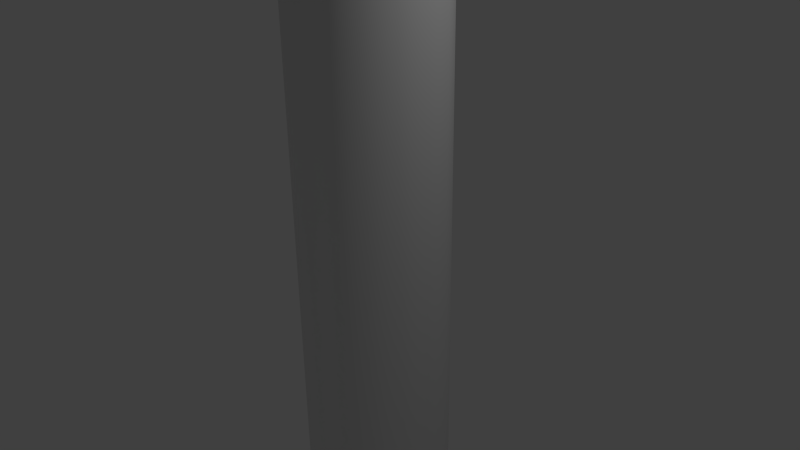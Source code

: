 # Source: Pickaxe.blend  (saved by Blender 2.75.0; exported with 4.5.12 LTS)
import bpy
from mathutils import Matrix  # noqa: F401  (used for matrix-valued properties, if any)

bpy.ops.wm.read_factory_settings(use_empty=True)
scene = bpy.context.scene
scene.name = 'Scene'

# ---- collections
col_collection_1 = bpy.data.collections.new('Collection 1'); scene.collection.children.link(col_collection_1)

# ---- world
world_world = bpy.data.worlds.new('World'); scene.world = world_world
world_world.color = (0.05088, 0.05088, 0.05088)
world_world.use_sun_shadow = False
world_world.sun_shadow_jitter_overblur = 0.0
world_world.cycles.sampling_method = 'MANUAL'
world_world.cycles.sample_map_resolution = 256

# ---- cameras
cam_camera = bpy.data.cameras.new('Camera')
cam_camera.clip_end = 100.0
cam_camera.lens = 35.0
cam_camera.sensor_width = 32.0
cam_camera.sensor_height = 18.0
cam_camera.ortho_scale = 7.314
cam_camera.dof.focus_distance = 0.0
cam_camera.dof.aperture_fstop = 128.0

# ---- lights
light_lamp = bpy.data.lights.new('Lamp', 'POINT')
light_lamp.transmission_factor = 0.0
light_lamp.cutoff_distance = 30.0
light_lamp.energy = 100.0
light_lamp.shadow_buffer_clip_start = 1.001
light_lamp.shadow_soft_size = 0.1
light_lamp.shadow_maximum_resolution = 0.006
light_lamp.use_absolute_resolution = True
light_lamp.cycles.use_multiple_importance_sampling = False

# ---- meshes
me_cube_001 = bpy.data.meshes.new('Cube.001')
me_cube_001.from_pydata([(-1.0, 1.0, -1.0), (-1.0, 1.0, 1.0), (1.0, 1.0, -1.0), (1.0, 1.0, 1.0), (-1.0, 0.0, 1.0), (-1.0, 0.0, -1.0), (1.0, 0.0, 1.0), (1.0, 0.0, -1.0), (-0.8204, 4.557, 0.1801), (-0.8204, 4.557, -1.592), (0.8204, 4.557, 0.1801), (0.8204, 4.557, -1.592), (-0.2443, 7.005, -1.683), (-0.2443, 7.005, -2.172), (0.2443, 7.005, -1.683), (0.2443, 7.005, -2.172), (-0.6125, 5.781, -1.854), (0.6125, 5.781, -1.854), (0.6125, 5.781, -0.5152), (-0.6125, 5.781, -0.5152), (-0.9396, 2.778, -1.1), (0.9396, 2.778, -1.1), (0.9396, 2.778, 0.6971), (-0.9396, 2.778, 0.6971)], [], [(4, 1, 0, 5), (21, 20, 9, 11), (5, 0, 2, 7), (6, 3, 1, 4), (3, 6, 7, 2), (17, 16, 13, 15), (23, 22, 10, 8), (22, 21, 11, 10), (20, 23, 8, 9), (12, 14, 15, 13), (19, 18, 14, 12), (18, 17, 15, 14), (16, 19, 12, 13), (9, 8, 19, 16), (10, 11, 17, 18), (8, 10, 18, 19), (11, 9, 16, 17), (0, 1, 23, 20), (3, 2, 21, 22), (1, 3, 22, 23), (2, 0, 20, 21)])
me_cube_001.polygons.foreach_set('use_smooth', [True] * 21)
me_cube_001.use_remesh_preserve_volume = False
me_cube_001.use_remesh_preserve_attributes = False
me_cube_001.use_mirror_vertex_groups = False
me_cube_001.update()
me_cylinder = bpy.data.meshes.new('Cylinder')
me_cylinder.from_pydata([(0.0, 1.0, -1.0), (0.0, 1.0, 1.0), (0.3827, 0.9239, -1.0), (0.3827, 0.9239, 1.0), (0.7071, 0.7071, -1.0), (0.7071, 0.7071, 1.0), (0.9239, 0.3827, -1.0), (0.9239, 0.3827, 1.0), (1.0, -4.371e-08, -1.0), (1.0, -4.371e-08, 1.0), (0.9239, -0.3827, -1.0), (0.9239, -0.3827, 1.0), (0.7071, -0.7071, -1.0), (0.7071, -0.7071, 1.0), (0.3827, -0.9239, -1.0), (0.3827, -0.9239, 1.0), (1.51e-07, -1.0, -1.0), (1.51e-07, -1.0, 1.0), (-0.3827, -0.9239, -1.0), (-0.3827, -0.9239, 1.0), (-0.7071, -0.7071, -1.0), (-0.7071, -0.7071, 1.0), (-0.9239, -0.3827, -1.0), (-0.9239, -0.3827, 1.0), (-1.0, 1.192e-08, -1.0), (-1.0, 1.192e-08, 1.0), (-0.9239, 0.3827, -1.0), (-0.9239, 0.3827, 1.0), (-0.7071, 0.7071, -1.0), (-0.7071, 0.7071, 1.0), (-0.3827, 0.9239, -1.0), (-0.3827, 0.9239, 1.0)], [], [(0, 1, 3, 2), (2, 3, 5, 4), (4, 5, 7, 6), (6, 7, 9, 8), (8, 9, 11, 10), (10, 11, 13, 12), (12, 13, 15, 14), (14, 15, 17, 16), (16, 17, 19, 18), (18, 19, 21, 20), (20, 21, 23, 22), (22, 23, 25, 24), (24, 25, 27, 26), (26, 27, 29, 28), (3, 1, 31, 29, 27, 25, 23, 21, 19, 17, 15, 13, 11, 9, 7, 5), (30, 31, 1, 0), (28, 29, 31, 30), (0, 2, 4, 6, 8, 10, 12, 14, 16, 18, 20, 22, 24, 26, 28, 30)])
me_cylinder.polygons.foreach_set('use_smooth', [True] * 18)
me_cylinder.use_remesh_preserve_volume = False
me_cylinder.use_remesh_preserve_attributes = False
me_cylinder.use_mirror_vertex_groups = False
me_cylinder.update()

# ---- objects
ob_cube = bpy.data.objects.new('Cube', me_cube_001)
ob_cylinder = bpy.data.objects.new('Cylinder', me_cylinder)
ob_lamp = bpy.data.objects.new('Lamp', light_lamp)
ob_camera = bpy.data.objects.new('Camera', cam_camera)

# ---- transforms, parenting, visibility, modifiers, constraints
ob_cube.location = (0.0, 0.0, 6.387)
ob_cube.lineart.crease_threshold = 0.0
_m = ob_cube.modifiers.new('Mirror', 'MIRROR')
_m.use_axis = (False, True, False)
_m = ob_cube.modifiers.new('EdgeSplit', 'EDGE_SPLIT')
_m.split_angle = 1.344
ob_cylinder.location = (0.0, 0.0, 0.0)
ob_cylinder.scale = (1.0, 1.0, 8.0)
ob_cylinder.lineart.crease_threshold = 0.0
ob_lamp.location = (4.076, 1.005, 5.904)
ob_lamp.rotation_euler = (0.6503, 0.05522, 1.866)
ob_lamp.lock_rotations_4d = False
ob_lamp.empty_display_type = 'ARROWS'
ob_lamp.color = (0.0, 0.0, 0.0, 0.0)
ob_lamp.lineart.crease_threshold = 0.0
ob_camera.location = (7.481, -6.508, 5.344)
ob_camera.rotation_euler = (1.109, 0.01082, 0.8149)
ob_camera.lock_rotations_4d = False
ob_camera.empty_display_type = 'ARROWS'
ob_camera.color = (0.0, 0.0, 0.0, 0.0)
ob_camera.display_type = 'WIRE'
ob_camera.lineart.crease_threshold = 0.0

# ---- collection membership
col_collection_1.objects.link(ob_cube)
col_collection_1.objects.link(ob_cylinder)
col_collection_1.objects.link(ob_lamp)
col_collection_1.objects.link(ob_camera)

# ---- scene / render settings (as saved in the file)
scene.camera = ob_camera
scene.frame_start = 1; scene.frame_end = 250; scene.frame_set(1)
scene.render.engine = 'BLENDER_EEVEE_NEXT'
scene.render.resolution_percentage = 50
scene.render.dither_intensity = 0.0
scene.cycles.use_denoising = False
scene.cycles.samples = 10
scene.cycles.sampling_pattern = 'TABULATED_SOBOL'
scene.cycles.light_sampling_threshold = 0.0
scene.cycles.use_adaptive_sampling = False
scene.cycles.use_light_tree = False
scene.cycles.blur_glossy = 0.0
scene.cycles.pixel_filter_type = 'GAUSSIAN'
scene.cycles.sample_clamp_indirect = 0.0
scene.view_settings.view_transform = 'Standard'
bpy.context.view_layer.update()

